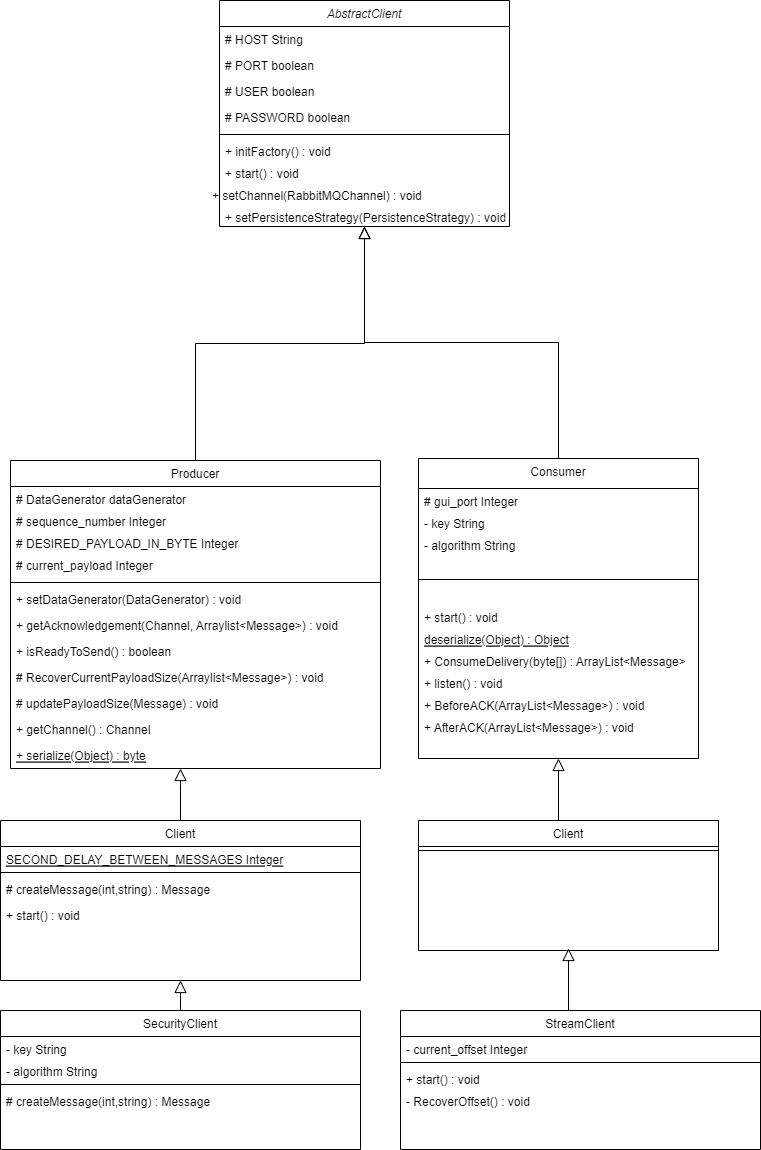

The diagram above was exported from draw.io. Its source (the exported page's mxGraphModel, read from the mxfile embedded in the PNG):
<mxGraphModel dx="832" dy="408" grid="1" gridSize="10" guides="1" tooltips="1" connect="1" arrows="1" fold="1" page="1" pageScale="1" pageWidth="827" pageHeight="1169" math="0" shadow="0">
  <root>
    <mxCell id="WIyWlLk6GJQsqaUBKTNV-0" />
    <mxCell id="WIyWlLk6GJQsqaUBKTNV-1" parent="WIyWlLk6GJQsqaUBKTNV-0" />
    <mxCell id="zkfFHV4jXpPFQw0GAbJ--0" value="AbstractClient" style="swimlane;fontStyle=2;align=center;verticalAlign=top;childLayout=stackLayout;horizontal=1;startSize=26;horizontalStack=0;resizeParent=1;resizeLast=0;collapsible=1;marginBottom=0;rounded=0;shadow=0;strokeWidth=1;" parent="WIyWlLk6GJQsqaUBKTNV-1" vertex="1">
      <mxGeometry x="269" y="20" width="290" height="226" as="geometry">
        <mxRectangle x="230" y="140" width="160" height="26" as="alternateBounds" />
      </mxGeometry>
    </mxCell>
    <mxCell id="zkfFHV4jXpPFQw0GAbJ--1" value="# HOST String" style="text;align=left;verticalAlign=top;spacingLeft=4;spacingRight=4;overflow=hidden;rotatable=0;points=[[0,0.5],[1,0.5]];portConstraint=eastwest;" parent="zkfFHV4jXpPFQw0GAbJ--0" vertex="1">
      <mxGeometry y="26" width="290" height="26" as="geometry" />
    </mxCell>
    <mxCell id="zkfFHV4jXpPFQw0GAbJ--2" value="# PORT boolean" style="text;align=left;verticalAlign=top;spacingLeft=4;spacingRight=4;overflow=hidden;rotatable=0;points=[[0,0.5],[1,0.5]];portConstraint=eastwest;rounded=0;shadow=0;html=0;" parent="zkfFHV4jXpPFQw0GAbJ--0" vertex="1">
      <mxGeometry y="52" width="290" height="26" as="geometry" />
    </mxCell>
    <mxCell id="KsYRTM1k4r9NI7p8Bdz9-3" value="# USER boolean" style="text;align=left;verticalAlign=top;spacingLeft=4;spacingRight=4;overflow=hidden;rotatable=0;points=[[0,0.5],[1,0.5]];portConstraint=eastwest;" parent="zkfFHV4jXpPFQw0GAbJ--0" vertex="1">
      <mxGeometry y="78" width="290" height="26" as="geometry" />
    </mxCell>
    <mxCell id="zkfFHV4jXpPFQw0GAbJ--3" value="# PASSWORD boolean" style="text;align=left;verticalAlign=top;spacingLeft=4;spacingRight=4;overflow=hidden;rotatable=0;points=[[0,0.5],[1,0.5]];portConstraint=eastwest;rounded=0;shadow=0;html=0;" parent="zkfFHV4jXpPFQw0GAbJ--0" vertex="1">
      <mxGeometry y="104" width="290" height="26" as="geometry" />
    </mxCell>
    <mxCell id="zkfFHV4jXpPFQw0GAbJ--4" value="" style="line;html=1;strokeWidth=1;align=left;verticalAlign=middle;spacingTop=-1;spacingLeft=3;spacingRight=3;rotatable=0;labelPosition=right;points=[];portConstraint=eastwest;" parent="zkfFHV4jXpPFQw0GAbJ--0" vertex="1">
      <mxGeometry y="130" width="290" height="8" as="geometry" />
    </mxCell>
    <mxCell id="zkfFHV4jXpPFQw0GAbJ--5" value="+ initFactory() : void&#10;" style="text;align=left;verticalAlign=top;spacingLeft=4;spacingRight=4;overflow=hidden;rotatable=0;points=[[0,0.5],[1,0.5]];portConstraint=eastwest;" parent="zkfFHV4jXpPFQw0GAbJ--0" vertex="1">
      <mxGeometry y="138" width="290" height="22" as="geometry" />
    </mxCell>
    <mxCell id="KsYRTM1k4r9NI7p8Bdz9-51" value="+ start() : void" style="text;align=left;verticalAlign=top;spacingLeft=4;spacingRight=4;overflow=hidden;rotatable=0;points=[[0,0.5],[1,0.5]];portConstraint=eastwest;" parent="zkfFHV4jXpPFQw0GAbJ--0" vertex="1">
      <mxGeometry y="160" width="290" height="22" as="geometry" />
    </mxCell>
    <mxCell id="KsYRTM1k4r9NI7p8Bdz9-9" value="+ setChannel(RabbitMQChannel) : void&#10;" style="text;align=left;verticalAlign=top;spacingLeft=4;spacingRight=4;overflow=hidden;rotatable=0;points=[[0,0.5],[1,0.5]];portConstraint=eastwest;" parent="zkfFHV4jXpPFQw0GAbJ--0" vertex="1">
      <mxGeometry y="182" width="290" height="22" as="geometry" />
    </mxCell>
    <mxCell id="KsYRTM1k4r9NI7p8Bdz9-10" value="+ setPersistenceStrategy(PersistenceStrategy) : void&#10;" style="text;align=left;verticalAlign=top;spacingLeft=4;spacingRight=4;overflow=hidden;rotatable=0;points=[[0,0.5],[1,0.5]];portConstraint=eastwest;" parent="zkfFHV4jXpPFQw0GAbJ--0" vertex="1">
      <mxGeometry y="204" width="290" height="22" as="geometry" />
    </mxCell>
    <mxCell id="zkfFHV4jXpPFQw0GAbJ--6" value="Producer" style="swimlane;fontStyle=0;align=center;verticalAlign=top;childLayout=stackLayout;horizontal=1;startSize=26;horizontalStack=0;resizeParent=1;resizeLast=0;collapsible=1;marginBottom=0;rounded=0;shadow=0;strokeWidth=1;" parent="WIyWlLk6GJQsqaUBKTNV-1" vertex="1">
      <mxGeometry x="60" y="480" width="370" height="308" as="geometry">
        <mxRectangle x="130" y="380" width="160" height="26" as="alternateBounds" />
      </mxGeometry>
    </mxCell>
    <mxCell id="zkfFHV4jXpPFQw0GAbJ--7" value="# DataGenerator dataGenerator" style="text;align=left;verticalAlign=top;spacingLeft=4;spacingRight=4;overflow=hidden;rotatable=0;points=[[0,0.5],[1,0.5]];portConstraint=eastwest;" parent="zkfFHV4jXpPFQw0GAbJ--6" vertex="1">
      <mxGeometry y="26" width="370" height="22" as="geometry" />
    </mxCell>
    <mxCell id="KsYRTM1k4r9NI7p8Bdz9-12" value="# sequence_number Integer" style="text;align=left;verticalAlign=top;spacingLeft=4;spacingRight=4;overflow=hidden;rotatable=0;points=[[0,0.5],[1,0.5]];portConstraint=eastwest;" parent="zkfFHV4jXpPFQw0GAbJ--6" vertex="1">
      <mxGeometry y="48" width="370" height="22" as="geometry" />
    </mxCell>
    <mxCell id="KsYRTM1k4r9NI7p8Bdz9-13" value="# DESIRED_PAYLOAD_IN_BYTE Integer" style="text;align=left;verticalAlign=top;spacingLeft=4;spacingRight=4;overflow=hidden;rotatable=0;points=[[0,0.5],[1,0.5]];portConstraint=eastwest;" parent="zkfFHV4jXpPFQw0GAbJ--6" vertex="1">
      <mxGeometry y="70" width="370" height="22" as="geometry" />
    </mxCell>
    <mxCell id="zkfFHV4jXpPFQw0GAbJ--8" value="# current_payload Integer" style="text;align=left;verticalAlign=top;spacingLeft=4;spacingRight=4;overflow=hidden;rotatable=0;points=[[0,0.5],[1,0.5]];portConstraint=eastwest;rounded=0;shadow=0;html=0;" parent="zkfFHV4jXpPFQw0GAbJ--6" vertex="1">
      <mxGeometry y="92" width="370" height="26" as="geometry" />
    </mxCell>
    <mxCell id="zkfFHV4jXpPFQw0GAbJ--9" value="" style="line;html=1;strokeWidth=1;align=left;verticalAlign=middle;spacingTop=-1;spacingLeft=3;spacingRight=3;rotatable=0;labelPosition=right;points=[];portConstraint=eastwest;" parent="zkfFHV4jXpPFQw0GAbJ--6" vertex="1">
      <mxGeometry y="118" width="370" height="8" as="geometry" />
    </mxCell>
    <mxCell id="KsYRTM1k4r9NI7p8Bdz9-14" value="+ setDataGenerator(DataGenerator) : void" style="text;align=left;verticalAlign=top;spacingLeft=4;spacingRight=4;overflow=hidden;rotatable=0;points=[[0,0.5],[1,0.5]];portConstraint=eastwest;rounded=0;shadow=0;html=0;" parent="zkfFHV4jXpPFQw0GAbJ--6" vertex="1">
      <mxGeometry y="126" width="370" height="26" as="geometry" />
    </mxCell>
    <mxCell id="KsYRTM1k4r9NI7p8Bdz9-15" value="+ getAcknowledgement(Channel, Arraylist&lt;Message&gt;) : void" style="text;align=left;verticalAlign=top;spacingLeft=4;spacingRight=4;overflow=hidden;rotatable=0;points=[[0,0.5],[1,0.5]];portConstraint=eastwest;rounded=0;shadow=0;html=0;" parent="zkfFHV4jXpPFQw0GAbJ--6" vertex="1">
      <mxGeometry y="152" width="370" height="26" as="geometry" />
    </mxCell>
    <mxCell id="KsYRTM1k4r9NI7p8Bdz9-16" value="+ isReadyToSend() : boolean" style="text;align=left;verticalAlign=top;spacingLeft=4;spacingRight=4;overflow=hidden;rotatable=0;points=[[0,0.5],[1,0.5]];portConstraint=eastwest;rounded=0;shadow=0;html=0;" parent="zkfFHV4jXpPFQw0GAbJ--6" vertex="1">
      <mxGeometry y="178" width="370" height="26" as="geometry" />
    </mxCell>
    <mxCell id="KsYRTM1k4r9NI7p8Bdz9-17" value="# RecoverCurrentPayloadSize(Arraylist&lt;Message&gt;) : void" style="text;align=left;verticalAlign=top;spacingLeft=4;spacingRight=4;overflow=hidden;rotatable=0;points=[[0,0.5],[1,0.5]];portConstraint=eastwest;rounded=0;shadow=0;html=0;" parent="zkfFHV4jXpPFQw0GAbJ--6" vertex="1">
      <mxGeometry y="204" width="370" height="26" as="geometry" />
    </mxCell>
    <mxCell id="KsYRTM1k4r9NI7p8Bdz9-18" value="# updatePayloadSize(Message) : void" style="text;align=left;verticalAlign=top;spacingLeft=4;spacingRight=4;overflow=hidden;rotatable=0;points=[[0,0.5],[1,0.5]];portConstraint=eastwest;rounded=0;shadow=0;html=0;" parent="zkfFHV4jXpPFQw0GAbJ--6" vertex="1">
      <mxGeometry y="230" width="370" height="26" as="geometry" />
    </mxCell>
    <mxCell id="f4oAwtGPrTK5L-fkLIij-1" value="+ getChannel() : Channel" style="text;align=left;verticalAlign=top;spacingLeft=4;spacingRight=4;overflow=hidden;rotatable=0;points=[[0,0.5],[1,0.5]];portConstraint=eastwest;rounded=0;shadow=0;html=0;" parent="zkfFHV4jXpPFQw0GAbJ--6" vertex="1">
      <mxGeometry y="256" width="370" height="26" as="geometry" />
    </mxCell>
    <mxCell id="f4oAwtGPrTK5L-fkLIij-0" value="+ serialize(Object) : byte" style="text;align=left;verticalAlign=top;spacingLeft=4;spacingRight=4;overflow=hidden;rotatable=0;points=[[0,0.5],[1,0.5]];portConstraint=eastwest;rounded=0;shadow=0;html=0;fontStyle=4" parent="zkfFHV4jXpPFQw0GAbJ--6" vertex="1">
      <mxGeometry y="282" width="370" height="26" as="geometry" />
    </mxCell>
    <mxCell id="zkfFHV4jXpPFQw0GAbJ--12" value="" style="endArrow=block;endSize=10;endFill=0;shadow=0;strokeWidth=1;rounded=0;edgeStyle=elbowEdgeStyle;elbow=vertical;" parent="WIyWlLk6GJQsqaUBKTNV-1" source="zkfFHV4jXpPFQw0GAbJ--6" target="zkfFHV4jXpPFQw0GAbJ--0" edge="1">
      <mxGeometry width="160" relative="1" as="geometry">
        <mxPoint x="200" y="203" as="sourcePoint" />
        <mxPoint x="200" y="203" as="targetPoint" />
      </mxGeometry>
    </mxCell>
    <mxCell id="zkfFHV4jXpPFQw0GAbJ--13" value="Consumer" style="swimlane;fontStyle=0;align=center;verticalAlign=top;childLayout=stackLayout;horizontal=1;startSize=30;horizontalStack=0;resizeParent=1;resizeLast=0;collapsible=1;marginBottom=0;rounded=0;shadow=0;strokeWidth=1;" parent="WIyWlLk6GJQsqaUBKTNV-1" vertex="1">
      <mxGeometry x="468" y="478" width="280" height="300" as="geometry">
        <mxRectangle x="340" y="380" width="170" height="26" as="alternateBounds" />
      </mxGeometry>
    </mxCell>
    <mxCell id="KsYRTM1k4r9NI7p8Bdz9-45" value="# gui_port Integer" style="text;align=left;verticalAlign=top;spacingLeft=4;spacingRight=4;overflow=hidden;rotatable=0;points=[[0,0.5],[1,0.5]];portConstraint=eastwest;" parent="zkfFHV4jXpPFQw0GAbJ--13" vertex="1">
      <mxGeometry y="30" width="280" height="22" as="geometry" />
    </mxCell>
    <mxCell id="KsYRTM1k4r9NI7p8Bdz9-46" value="- key String" style="text;align=left;verticalAlign=top;spacingLeft=4;spacingRight=4;overflow=hidden;rotatable=0;points=[[0,0.5],[1,0.5]];portConstraint=eastwest;" parent="zkfFHV4jXpPFQw0GAbJ--13" vertex="1">
      <mxGeometry y="52" width="280" height="22" as="geometry" />
    </mxCell>
    <mxCell id="KsYRTM1k4r9NI7p8Bdz9-47" value="- algorithm String" style="text;align=left;verticalAlign=top;spacingLeft=4;spacingRight=4;overflow=hidden;rotatable=0;points=[[0,0.5],[1,0.5]];portConstraint=eastwest;" parent="zkfFHV4jXpPFQw0GAbJ--13" vertex="1">
      <mxGeometry y="74" width="280" height="22" as="geometry" />
    </mxCell>
    <mxCell id="zkfFHV4jXpPFQw0GAbJ--15" value="" style="line;html=1;strokeWidth=1;align=left;verticalAlign=middle;spacingTop=-1;spacingLeft=3;spacingRight=3;rotatable=0;labelPosition=right;points=[];portConstraint=eastwest;" parent="zkfFHV4jXpPFQw0GAbJ--13" vertex="1">
      <mxGeometry y="96" width="280" height="50" as="geometry" />
    </mxCell>
    <mxCell id="f4oAwtGPrTK5L-fkLIij-5" value="+ start() : void" style="text;align=left;verticalAlign=top;spacingLeft=4;spacingRight=4;overflow=hidden;rotatable=0;points=[[0,0.5],[1,0.5]];portConstraint=eastwest;" parent="zkfFHV4jXpPFQw0GAbJ--13" vertex="1">
      <mxGeometry y="146" width="280" height="22" as="geometry" />
    </mxCell>
    <mxCell id="KsYRTM1k4r9NI7p8Bdz9-48" value="deserialize(Object) : Object" style="text;align=left;verticalAlign=top;spacingLeft=4;spacingRight=4;overflow=hidden;rotatable=0;points=[[0,0.5],[1,0.5]];portConstraint=eastwest;fontStyle=4" parent="zkfFHV4jXpPFQw0GAbJ--13" vertex="1">
      <mxGeometry y="168" width="280" height="22" as="geometry" />
    </mxCell>
    <mxCell id="KsYRTM1k4r9NI7p8Bdz9-53" value="+ ConsumeDelivery(byte[]) : ArrayList&lt;Message&gt;" style="text;align=left;verticalAlign=top;spacingLeft=4;spacingRight=4;overflow=hidden;rotatable=0;points=[[0,0.5],[1,0.5]];portConstraint=eastwest;" parent="zkfFHV4jXpPFQw0GAbJ--13" vertex="1">
      <mxGeometry y="190" width="280" height="22" as="geometry" />
    </mxCell>
    <mxCell id="KsYRTM1k4r9NI7p8Bdz9-50" value="+ listen() : void" style="text;align=left;verticalAlign=top;spacingLeft=4;spacingRight=4;overflow=hidden;rotatable=0;points=[[0,0.5],[1,0.5]];portConstraint=eastwest;" parent="zkfFHV4jXpPFQw0GAbJ--13" vertex="1">
      <mxGeometry y="212" width="280" height="22" as="geometry" />
    </mxCell>
    <mxCell id="KsYRTM1k4r9NI7p8Bdz9-54" value="+ BeforeACK(ArrayList&lt;Message&gt;) : void" style="text;align=left;verticalAlign=top;spacingLeft=4;spacingRight=4;overflow=hidden;rotatable=0;points=[[0,0.5],[1,0.5]];portConstraint=eastwest;" parent="zkfFHV4jXpPFQw0GAbJ--13" vertex="1">
      <mxGeometry y="234" width="280" height="22" as="geometry" />
    </mxCell>
    <mxCell id="KsYRTM1k4r9NI7p8Bdz9-55" value="+ AfterACK(ArrayList&lt;Message&gt;) : void" style="text;align=left;verticalAlign=top;spacingLeft=4;spacingRight=4;overflow=hidden;rotatable=0;points=[[0,0.5],[1,0.5]];portConstraint=eastwest;" parent="zkfFHV4jXpPFQw0GAbJ--13" vertex="1">
      <mxGeometry y="256" width="280" height="22" as="geometry" />
    </mxCell>
    <mxCell id="zkfFHV4jXpPFQw0GAbJ--16" value="" style="endArrow=block;endSize=10;endFill=0;shadow=0;strokeWidth=1;rounded=0;edgeStyle=elbowEdgeStyle;elbow=vertical;" parent="WIyWlLk6GJQsqaUBKTNV-1" source="zkfFHV4jXpPFQw0GAbJ--13" target="zkfFHV4jXpPFQw0GAbJ--0" edge="1">
      <mxGeometry width="160" relative="1" as="geometry">
        <mxPoint x="210" y="373" as="sourcePoint" />
        <mxPoint x="310" y="271" as="targetPoint" />
      </mxGeometry>
    </mxCell>
    <mxCell id="KsYRTM1k4r9NI7p8Bdz9-19" value="Client" style="swimlane;fontStyle=0;align=center;verticalAlign=top;childLayout=stackLayout;horizontal=1;startSize=26;horizontalStack=0;resizeParent=1;resizeLast=0;collapsible=1;marginBottom=0;rounded=0;shadow=0;strokeWidth=1;" parent="WIyWlLk6GJQsqaUBKTNV-1" vertex="1">
      <mxGeometry x="50" y="840" width="360" height="160" as="geometry">
        <mxRectangle x="130" y="380" width="160" height="26" as="alternateBounds" />
      </mxGeometry>
    </mxCell>
    <mxCell id="KsYRTM1k4r9NI7p8Bdz9-20" value="SECOND_DELAY_BETWEEN_MESSAGES Integer" style="text;align=left;verticalAlign=top;spacingLeft=4;spacingRight=4;overflow=hidden;rotatable=0;points=[[0,0.5],[1,0.5]];portConstraint=eastwest;fontStyle=4" parent="KsYRTM1k4r9NI7p8Bdz9-19" vertex="1">
      <mxGeometry y="26" width="360" height="22" as="geometry" />
    </mxCell>
    <mxCell id="KsYRTM1k4r9NI7p8Bdz9-25" value="" style="line;html=1;strokeWidth=1;align=left;verticalAlign=middle;spacingTop=-1;spacingLeft=3;spacingRight=3;rotatable=0;labelPosition=right;points=[];portConstraint=eastwest;" parent="KsYRTM1k4r9NI7p8Bdz9-19" vertex="1">
      <mxGeometry y="48" width="360" height="8" as="geometry" />
    </mxCell>
    <mxCell id="KsYRTM1k4r9NI7p8Bdz9-26" value="# createMessage(int,string) : Message" style="text;align=left;verticalAlign=top;spacingLeft=4;spacingRight=4;overflow=hidden;rotatable=0;points=[[0,0.5],[1,0.5]];portConstraint=eastwest;rounded=0;shadow=0;html=0;" parent="KsYRTM1k4r9NI7p8Bdz9-19" vertex="1">
      <mxGeometry y="56" width="360" height="26" as="geometry" />
    </mxCell>
    <mxCell id="f4oAwtGPrTK5L-fkLIij-3" value="+ start() : void" style="text;align=left;verticalAlign=top;spacingLeft=4;spacingRight=4;overflow=hidden;rotatable=0;points=[[0,0.5],[1,0.5]];portConstraint=eastwest;" parent="KsYRTM1k4r9NI7p8Bdz9-19" vertex="1">
      <mxGeometry y="82" width="360" height="22" as="geometry" />
    </mxCell>
    <mxCell id="KsYRTM1k4r9NI7p8Bdz9-31" value="SecurityClient" style="swimlane;fontStyle=0;align=center;verticalAlign=top;childLayout=stackLayout;horizontal=1;startSize=26;horizontalStack=0;resizeParent=1;resizeLast=0;collapsible=1;marginBottom=0;rounded=0;shadow=0;strokeWidth=1;" parent="WIyWlLk6GJQsqaUBKTNV-1" vertex="1">
      <mxGeometry x="50" y="1030" width="360" height="139" as="geometry">
        <mxRectangle x="130" y="380" width="160" height="26" as="alternateBounds" />
      </mxGeometry>
    </mxCell>
    <mxCell id="KsYRTM1k4r9NI7p8Bdz9-32" value="- key String" style="text;align=left;verticalAlign=top;spacingLeft=4;spacingRight=4;overflow=hidden;rotatable=0;points=[[0,0.5],[1,0.5]];portConstraint=eastwest;" parent="KsYRTM1k4r9NI7p8Bdz9-31" vertex="1">
      <mxGeometry y="26" width="360" height="22" as="geometry" />
    </mxCell>
    <mxCell id="KsYRTM1k4r9NI7p8Bdz9-35" value="- algorithm String" style="text;align=left;verticalAlign=top;spacingLeft=4;spacingRight=4;overflow=hidden;rotatable=0;points=[[0,0.5],[1,0.5]];portConstraint=eastwest;" parent="KsYRTM1k4r9NI7p8Bdz9-31" vertex="1">
      <mxGeometry y="48" width="360" height="22" as="geometry" />
    </mxCell>
    <mxCell id="KsYRTM1k4r9NI7p8Bdz9-33" value="" style="line;html=1;strokeWidth=1;align=left;verticalAlign=middle;spacingTop=-1;spacingLeft=3;spacingRight=3;rotatable=0;labelPosition=right;points=[];portConstraint=eastwest;" parent="KsYRTM1k4r9NI7p8Bdz9-31" vertex="1">
      <mxGeometry y="70" width="360" height="8" as="geometry" />
    </mxCell>
    <mxCell id="f4oAwtGPrTK5L-fkLIij-4" value="# createMessage(int,string) : Message" style="text;align=left;verticalAlign=top;spacingLeft=4;spacingRight=4;overflow=hidden;rotatable=0;points=[[0,0.5],[1,0.5]];portConstraint=eastwest;rounded=0;shadow=0;html=0;" parent="KsYRTM1k4r9NI7p8Bdz9-31" vertex="1">
      <mxGeometry y="78" width="360" height="26" as="geometry" />
    </mxCell>
    <mxCell id="KsYRTM1k4r9NI7p8Bdz9-37" value="" style="endArrow=block;endSize=10;endFill=0;shadow=0;strokeWidth=1;rounded=0;edgeStyle=elbowEdgeStyle;elbow=vertical;exitX=0.5;exitY=0;exitDx=0;exitDy=0;entryX=0.5;entryY=1;entryDx=0;entryDy=0;" parent="WIyWlLk6GJQsqaUBKTNV-1" source="KsYRTM1k4r9NI7p8Bdz9-31" target="KsYRTM1k4r9NI7p8Bdz9-19" edge="1">
      <mxGeometry width="160" relative="1" as="geometry">
        <mxPoint x="755" y="934" as="sourcePoint" />
        <mxPoint x="160" y="980" as="targetPoint" />
        <Array as="points">
          <mxPoint x="230" y="1030" />
          <mxPoint x="190" y="1010" />
          <mxPoint x="170" y="1000" />
        </Array>
      </mxGeometry>
    </mxCell>
    <mxCell id="KsYRTM1k4r9NI7p8Bdz9-39" value="" style="endArrow=block;endSize=10;endFill=0;shadow=0;strokeWidth=1;rounded=0;edgeStyle=elbowEdgeStyle;elbow=vertical;exitX=0.5;exitY=0;exitDx=0;exitDy=0;" parent="WIyWlLk6GJQsqaUBKTNV-1" source="KsYRTM1k4r9NI7p8Bdz9-19" target="f4oAwtGPrTK5L-fkLIij-0" edge="1">
      <mxGeometry width="160" relative="1" as="geometry">
        <mxPoint x="200" y="890" as="sourcePoint" />
        <mxPoint x="310" y="850" as="targetPoint" />
        <Array as="points">
          <mxPoint x="230" y="810" />
          <mxPoint x="250" y="840" />
          <mxPoint x="210" y="770" />
        </Array>
      </mxGeometry>
    </mxCell>
    <mxCell id="KsYRTM1k4r9NI7p8Bdz9-40" value="Client" style="swimlane;fontStyle=0;align=center;verticalAlign=top;childLayout=stackLayout;horizontal=1;startSize=26;horizontalStack=0;resizeParent=1;resizeLast=0;collapsible=1;marginBottom=0;rounded=0;shadow=0;strokeWidth=1;" parent="WIyWlLk6GJQsqaUBKTNV-1" vertex="1">
      <mxGeometry x="468" y="840" width="300" height="130" as="geometry">
        <mxRectangle x="130" y="380" width="160" height="26" as="alternateBounds" />
      </mxGeometry>
    </mxCell>
    <mxCell id="KsYRTM1k4r9NI7p8Bdz9-42" value="" style="line;html=1;strokeWidth=1;align=left;verticalAlign=middle;spacingTop=-1;spacingLeft=3;spacingRight=3;rotatable=0;labelPosition=right;points=[];portConstraint=eastwest;" parent="KsYRTM1k4r9NI7p8Bdz9-40" vertex="1">
      <mxGeometry y="26" width="300" height="8" as="geometry" />
    </mxCell>
    <mxCell id="KsYRTM1k4r9NI7p8Bdz9-44" value="" style="endArrow=block;endSize=10;endFill=0;shadow=0;strokeWidth=1;rounded=0;edgeStyle=elbowEdgeStyle;elbow=vertical;exitX=0.5;exitY=0;exitDx=0;exitDy=0;entryX=0.5;entryY=1;entryDx=0;entryDy=0;" parent="WIyWlLk6GJQsqaUBKTNV-1" source="KsYRTM1k4r9NI7p8Bdz9-40" target="zkfFHV4jXpPFQw0GAbJ--13" edge="1">
      <mxGeometry width="160" relative="1" as="geometry">
        <mxPoint x="578" y="876" as="sourcePoint" />
        <mxPoint x="583" y="779" as="targetPoint" />
        <Array as="points">
          <mxPoint x="600" y="840" />
          <mxPoint x="600" y="840" />
          <mxPoint x="590" y="683" />
          <mxPoint x="570" y="673" />
        </Array>
      </mxGeometry>
    </mxCell>
    <mxCell id="f4oAwtGPrTK5L-fkLIij-8" value="StreamClient" style="swimlane;fontStyle=0;align=center;verticalAlign=top;childLayout=stackLayout;horizontal=1;startSize=26;horizontalStack=0;resizeParent=1;resizeLast=0;collapsible=1;marginBottom=0;rounded=0;shadow=0;strokeWidth=1;" parent="WIyWlLk6GJQsqaUBKTNV-1" vertex="1">
      <mxGeometry x="450" y="1030" width="360" height="139" as="geometry">
        <mxRectangle x="130" y="380" width="160" height="26" as="alternateBounds" />
      </mxGeometry>
    </mxCell>
    <mxCell id="f4oAwtGPrTK5L-fkLIij-9" value="- current_offset Integer" style="text;align=left;verticalAlign=top;spacingLeft=4;spacingRight=4;overflow=hidden;rotatable=0;points=[[0,0.5],[1,0.5]];portConstraint=eastwest;" parent="f4oAwtGPrTK5L-fkLIij-8" vertex="1">
      <mxGeometry y="26" width="360" height="22" as="geometry" />
    </mxCell>
    <mxCell id="f4oAwtGPrTK5L-fkLIij-11" value="" style="line;html=1;strokeWidth=1;align=left;verticalAlign=middle;spacingTop=-1;spacingLeft=3;spacingRight=3;rotatable=0;labelPosition=right;points=[];portConstraint=eastwest;" parent="f4oAwtGPrTK5L-fkLIij-8" vertex="1">
      <mxGeometry y="48" width="360" height="8" as="geometry" />
    </mxCell>
    <mxCell id="f4oAwtGPrTK5L-fkLIij-13" value="+ start() : void" style="text;align=left;verticalAlign=top;spacingLeft=4;spacingRight=4;overflow=hidden;rotatable=0;points=[[0,0.5],[1,0.5]];portConstraint=eastwest;" parent="f4oAwtGPrTK5L-fkLIij-8" vertex="1">
      <mxGeometry y="56" width="360" height="22" as="geometry" />
    </mxCell>
    <mxCell id="f4oAwtGPrTK5L-fkLIij-14" value="- RecoverOffset() : void" style="text;align=left;verticalAlign=top;spacingLeft=4;spacingRight=4;overflow=hidden;rotatable=0;points=[[0,0.5],[1,0.5]];portConstraint=eastwest;" parent="f4oAwtGPrTK5L-fkLIij-8" vertex="1">
      <mxGeometry y="78" width="360" height="22" as="geometry" />
    </mxCell>
    <mxCell id="f4oAwtGPrTK5L-fkLIij-15" value="" style="endArrow=block;endSize=10;endFill=0;shadow=0;strokeWidth=1;rounded=0;edgeStyle=elbowEdgeStyle;elbow=vertical;exitX=0.5;exitY=0;exitDx=0;exitDy=0;entryX=0.5;entryY=1;entryDx=0;entryDy=0;" parent="WIyWlLk6GJQsqaUBKTNV-1" edge="1">
      <mxGeometry width="160" relative="1" as="geometry">
        <mxPoint x="628" y="1030" as="sourcePoint" />
        <mxPoint x="618" y="968" as="targetPoint" />
        <Array as="points">
          <mxPoint x="610" y="1030" />
          <mxPoint x="610" y="1030" />
          <mxPoint x="600" y="873" />
          <mxPoint x="580" y="863" />
        </Array>
      </mxGeometry>
    </mxCell>
  </root>
</mxGraphModel>